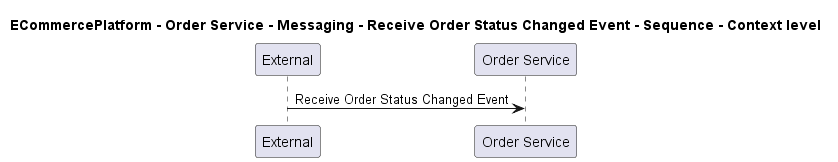

The diagram above was rendered by PlantUML. Its source (embedded in the PNG):
@startuml

title ECommercePlatform - Order Service - Messaging - Receive Order Status Changed Event - Sequence - Context level

participant "External" as C4InterFlow.SoftwareSystems.ExternalSystem
participant "Order Service" as ECommercePlatform.SoftwareSystems.OrderService

C4InterFlow.SoftwareSystems.ExternalSystem -> ECommercePlatform.SoftwareSystems.OrderService : Receive Order Status Changed Event


@enduml